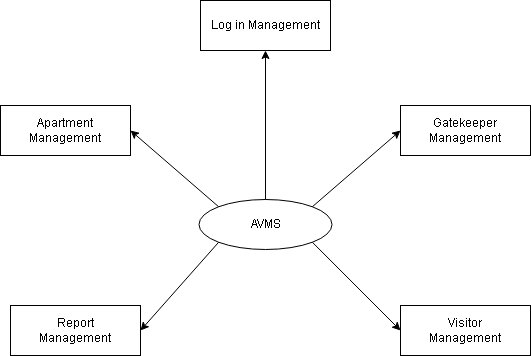

The diagram above was exported from draw.io. Its source (the exported page's mxGraphModel, read from the mxfile embedded in the PNG):
<mxGraphModel dx="1434" dy="802" grid="1" gridSize="10" guides="1" tooltips="1" connect="1" arrows="1" fold="1" page="1" pageScale="1" pageWidth="827" pageHeight="1169" math="0" shadow="0">
  <root>
    <mxCell id="0" />
    <mxCell id="1" parent="0" />
    <mxCell id="JKGZGb8QAGBrVwCgAD6t-1" value="AVMS" style="ellipse;whiteSpace=wrap;html=1;" vertex="1" parent="1">
      <mxGeometry x="358.5" y="294" width="133" height="50" as="geometry" />
    </mxCell>
    <mxCell id="JKGZGb8QAGBrVwCgAD6t-2" value="Log in Management" style="rounded=0;whiteSpace=wrap;html=1;" vertex="1" parent="1">
      <mxGeometry x="360" y="95" width="130" height="50" as="geometry" />
    </mxCell>
    <mxCell id="JKGZGb8QAGBrVwCgAD6t-4" value="Apartment&lt;br&gt;Management" style="rounded=0;whiteSpace=wrap;html=1;" vertex="1" parent="1">
      <mxGeometry x="160" y="200" width="130" height="50" as="geometry" />
    </mxCell>
    <mxCell id="JKGZGb8QAGBrVwCgAD6t-5" value="Report &lt;br&gt;Management" style="rounded=0;whiteSpace=wrap;html=1;" vertex="1" parent="1">
      <mxGeometry x="170" y="400" width="130" height="50" as="geometry" />
    </mxCell>
    <mxCell id="JKGZGb8QAGBrVwCgAD6t-6" value="Gatekeeper&lt;br&gt;Management" style="rounded=0;whiteSpace=wrap;html=1;" vertex="1" parent="1">
      <mxGeometry x="560" y="200" width="130" height="50" as="geometry" />
    </mxCell>
    <mxCell id="JKGZGb8QAGBrVwCgAD6t-7" value="Visitor&lt;br&gt;Management" style="rounded=0;whiteSpace=wrap;html=1;" vertex="1" parent="1">
      <mxGeometry x="560" y="400" width="130" height="50" as="geometry" />
    </mxCell>
    <mxCell id="JKGZGb8QAGBrVwCgAD6t-9" value="" style="endArrow=classic;html=1;rounded=0;exitX=0.5;exitY=0;exitDx=0;exitDy=0;entryX=0.5;entryY=1;entryDx=0;entryDy=0;" edge="1" parent="1" source="JKGZGb8QAGBrVwCgAD6t-1" target="JKGZGb8QAGBrVwCgAD6t-2">
      <mxGeometry width="50" height="50" relative="1" as="geometry">
        <mxPoint x="390" y="240" as="sourcePoint" />
        <mxPoint x="440" y="190" as="targetPoint" />
      </mxGeometry>
    </mxCell>
    <mxCell id="JKGZGb8QAGBrVwCgAD6t-10" value="" style="endArrow=classic;html=1;rounded=0;entryX=0;entryY=0.5;entryDx=0;entryDy=0;exitX=1;exitY=0;exitDx=0;exitDy=0;" edge="1" parent="1" source="JKGZGb8QAGBrVwCgAD6t-1" target="JKGZGb8QAGBrVwCgAD6t-6">
      <mxGeometry width="50" height="50" relative="1" as="geometry">
        <mxPoint x="490" y="320" as="sourcePoint" />
        <mxPoint x="540" y="270" as="targetPoint" />
      </mxGeometry>
    </mxCell>
    <mxCell id="JKGZGb8QAGBrVwCgAD6t-11" value="" style="endArrow=classic;html=1;rounded=0;exitX=1;exitY=1;exitDx=0;exitDy=0;entryX=0;entryY=0.5;entryDx=0;entryDy=0;" edge="1" parent="1" source="JKGZGb8QAGBrVwCgAD6t-1" target="JKGZGb8QAGBrVwCgAD6t-7">
      <mxGeometry width="50" height="50" relative="1" as="geometry">
        <mxPoint x="440" y="410" as="sourcePoint" />
        <mxPoint x="490" y="360" as="targetPoint" />
      </mxGeometry>
    </mxCell>
    <mxCell id="JKGZGb8QAGBrVwCgAD6t-12" value="" style="endArrow=classic;html=1;rounded=0;exitX=0;exitY=0;exitDx=0;exitDy=0;entryX=1;entryY=0.5;entryDx=0;entryDy=0;" edge="1" parent="1" source="JKGZGb8QAGBrVwCgAD6t-1" target="JKGZGb8QAGBrVwCgAD6t-4">
      <mxGeometry width="50" height="50" relative="1" as="geometry">
        <mxPoint x="220" y="330" as="sourcePoint" />
        <mxPoint x="270" y="280" as="targetPoint" />
      </mxGeometry>
    </mxCell>
    <mxCell id="JKGZGb8QAGBrVwCgAD6t-13" value="" style="endArrow=classic;html=1;rounded=0;exitX=0;exitY=1;exitDx=0;exitDy=0;entryX=1;entryY=0.5;entryDx=0;entryDy=0;" edge="1" parent="1" source="JKGZGb8QAGBrVwCgAD6t-1" target="JKGZGb8QAGBrVwCgAD6t-5">
      <mxGeometry width="50" height="50" relative="1" as="geometry">
        <mxPoint x="360" y="420" as="sourcePoint" />
        <mxPoint x="410" y="370" as="targetPoint" />
      </mxGeometry>
    </mxCell>
  </root>
</mxGraphModel>